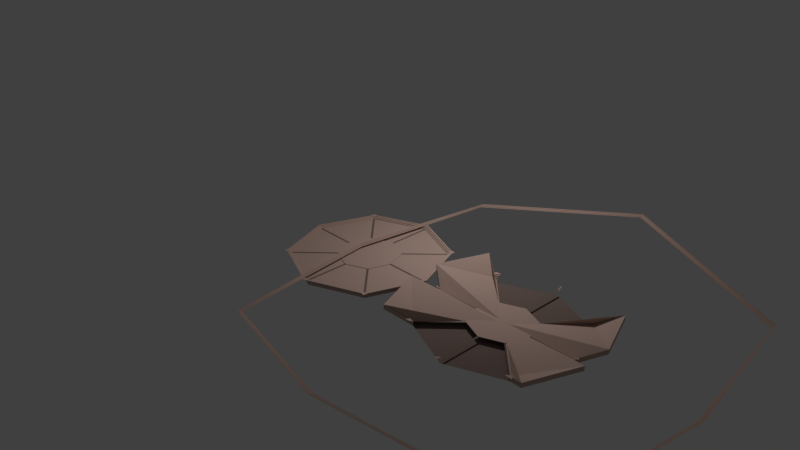 # Source: ArenaOctagon.blend  (saved by Blender 2.78.0; exported with 4.5.12 LTS)
import bpy
from mathutils import Matrix  # noqa: F401  (used for matrix-valued properties, if any)

bpy.ops.wm.read_factory_settings(use_empty=True)
scene = bpy.context.scene
scene.name = 'Scene'

# ---- collections
col_collection_1 = bpy.data.collections.new('Collection 1'); scene.collection.children.link(col_collection_1)

# ---- materials (node trees are filled in below, after node groups)
mat_material_001 = bpy.data.materials.new('Material.001')
mat_material_001.alpha_threshold = 0.0
mat_material_001.use_transparent_shadow = False
mat_material_001.diffuse_color = (0.5277, 0.3715, 0.3122, 1.0)
mat_material_001.roughness = 0.5
mat_material_001.specular_intensity = 0.4106
mat_material_002 = bpy.data.materials.new('Material.002')
mat_material_002.alpha_threshold = 0.0
mat_material_002.use_transparent_shadow = False
mat_material_002.diffuse_color = (0.1902, 0.137, 0.1202, 1.0)
mat_material_002.roughness = 0.5
mat_material_000 = bpy.data.materials.new('Material.000')
mat_material_000.alpha_threshold = 0.0
mat_material_000.use_transparent_shadow = False
mat_material_000.diffuse_color = (0.5277, 0.3715, 0.3122, 1.0)
mat_material_000.roughness = 0.5
mat_material_000.specular_intensity = 0.4106
mat_material_003 = bpy.data.materials.new('Material.003')
mat_material_003.alpha_threshold = 0.0
mat_material_003.use_transparent_shadow = False
mat_material_003.diffuse_color = (0.1902, 0.137, 0.1202, 1.0)
mat_material_003.roughness = 0.5

# ---- material node trees

# ---- world
world_world = bpy.data.worlds.new('World'); scene.world = world_world
world_world.color = (0.05088, 0.05088, 0.05088)
world_world.use_sun_shadow = False
world_world.sun_shadow_jitter_overblur = 0.0
world_world.cycles.sampling_method = 'MANUAL'

# ---- cameras
cam_camera = bpy.data.cameras.new('Camera')
cam_camera.clip_end = 100.0
cam_camera.lens = 35.0
cam_camera.sensor_width = 32.0
cam_camera.sensor_height = 18.0
cam_camera.ortho_scale = 7.314
cam_camera.dof.focus_distance = 0.0
cam_camera.dof.aperture_fstop = 128.0

# ---- lights
light_lamp = bpy.data.lights.new('Lamp', 'POINT')
light_lamp.transmission_factor = 0.0
light_lamp.cutoff_distance = 30.0
light_lamp.energy = 100.0
light_lamp.shadow_buffer_clip_start = 1.001
light_lamp.shadow_soft_size = 0.1
light_lamp.shadow_maximum_resolution = 0.006
light_lamp.use_absolute_resolution = True

# ---- meshes
me_cylinder_002 = bpy.data.meshes.new('Cylinder.002')
me_cylinder_002.from_pydata([(0.0, 2.423, -15.27), (0.0, 2.423, 0.4956), (1.713, 1.713, -15.27), (1.713, 1.713, 0.4956), (0.7071, 0.7071, 0.5528), (2.356, 0.0, 0.4956), (0.0, 1.0, 0.5528), (0.0, 1.0, 2.228), (0.0, 0.0, 2.228), (0.7071, 0.7071, 2.228), (2.356, 0.0, -15.27), (0.9672, 0.0, 0.5528), (0.9672, 0.0, 2.228), (0.0, 0.0, -15.27), (0.0, 0.0, 0.4956), (0.0, 0.0, 0.5528), (1.681, 1.726, -15.27), (1.681, 1.726, 0.4956), (1.725, 1.681, -15.27), (1.725, 1.681, 0.4956), (0.7201, 0.6718, 2.228), (0.7201, 0.6718, 0.5528), (0.6718, 0.7218, 2.228), (0.6718, 0.7218, 0.5528), (1.713, 1.713, 0.4956), (0.7071, 0.7071, 0.5528), (1.681, 1.726, 0.4956), (1.725, 1.681, 0.4956), (0.7201, 0.6718, 0.5528), (0.6718, 0.7218, 0.5528), (1.713, 1.713, 0.6671), (0.7071, 0.7071, 0.7243), (1.681, 1.726, 0.6671), (1.725, 1.681, 0.6671), (0.7201, 0.6718, 0.7243), (0.6718, 0.7218, 0.7243), (0.03359, 0.9861, 2.228), (0.03536, 0.03536, 2.228), (0.9548, 0.03359, 2.228), (0.03536, 0.03536, 0.5528), (0.9548, 0.03359, 0.5528), (0.03359, 0.9861, 0.5528), (0.03238, 2.409, 0.4956), (2.344, 0.03237, 0.4956), (0.03299, 0.03299, 0.4956), (0.03299, 0.03299, -15.27), (0.03238, 2.409, -15.27), (2.344, 0.03237, -15.27), (0.0, 2.423, 0.4956), (0.0, 1.0, 0.5528), (0.03359, 0.9861, 0.5528), (0.03238, 2.409, 0.4956), (0.0, 2.423, 0.4956), (0.0, 0.0, 0.4956), (0.03238, 2.409, 0.4956), (0.03299, 0.03299, 0.4956), (0.0, 2.423, 0.4956), (0.0, 1.0, 0.5528), (0.03359, 0.9861, 0.5528), (0.03238, 2.409, 0.4956), (0.0, 2.423, 0.4956), (0.0, 0.0, 0.4956), (0.03299, 0.03299, 0.4956), (0.03238, 2.409, 0.4956), (0.03238, 2.409, 0.4956), (0.0, 2.423, 0.4956), (0.0, 1.0, 0.5528), (0.03359, 0.9861, 0.5528), (0.0, 2.422, 0.72), (0.0, 0.0, 0.72), (0.0331, 0.03244, 0.72), (0.03249, 2.409, 0.72), (0.03249, 2.409, 0.72), (0.0, 2.422, 0.72), (0.0, 0.9995, 0.7772), (0.0337, 0.9855, 0.7772), (2.344, 0.03237, 0.4956), (2.356, 0.0, 0.4956), (0.0, 0.0, 0.4956), (0.9548, 0.03359, 0.5528), (0.9672, 0.0, 0.5528), (0.03299, 0.03299, 0.4956), (2.344, 0.03237, 0.4956), (2.356, 0.0, 0.4956), (0.0, 0.0, 0.4956), (0.9548, 0.03359, 0.5528), (0.9672, 0.0, 0.5528), (0.03299, 0.03299, 0.4956), (2.344, 0.03237, 0.4956), (2.356, 0.0, 0.4956), (0.0, 0.0, 0.4956), (0.9548, 0.03359, 0.5528), (0.9672, 0.0, 0.5528), (0.03299, 0.03299, 0.4956), (2.344, 0.03237, 0.8169), (2.356, 0.0, 0.8169), (0.0, 0.0, 0.8169), (0.9548, 0.03359, 0.8741), (0.9672, 0.0, 0.8741), (0.03299, 0.03299, 0.8169), (1.725, 1.681, 0.4956), (2.344, 0.03237, 0.4956), (1.681, 1.726, 3.016), (1.713, 1.713, 3.187), (1.681, 1.726, 3.187), (1.725, 1.681, 3.187), (0.03238, 2.409, 3.016), (0.0, 2.423, 3.016), (0.03238, 2.409, 3.016), (2.344, 0.03237, 3.337), (2.356, 0.0, 3.337), (1.725, 1.681, 3.016), (2.344, 0.03237, 3.016), (1.681, 1.726, 3.016), (1.713, 1.713, 3.187), (1.681, 1.726, 3.187), (1.725, 1.681, 3.187), (0.03238, 2.409, 3.016), (0.0, 2.423, 3.016), (0.03238, 2.409, 3.016), (2.344, 0.03237, 3.337), (2.356, 0.0, 3.337), (1.725, 1.681, 3.016), (2.344, 0.03237, 3.016), (1.764, 1.713, 3.187), (1.776, 1.681, 3.187), (2.394, 0.03237, 3.337), (2.407, 0.0, 3.337), (1.776, 1.681, 3.016), (2.394, 0.03237, 3.016), (1.764, 1.713, 6.474), (1.776, 1.681, 6.474), (2.394, 0.03237, 6.624), (2.407, 0.0, 6.624), (1.776, 1.681, 6.303), (2.394, 0.03237, 6.303), (1.814, 1.713, 6.474), (1.826, 1.681, 6.474), (2.445, 0.03237, 6.624), (2.457, 0.0, 6.624), (1.826, 1.681, 6.303), (2.445, 0.03237, 6.303), (1.814, 1.713, 9.213), (1.826, 1.681, 9.213), (2.445, 0.03237, 9.363), (2.457, 0.0, 9.363), (1.826, 1.681, 9.042), (2.445, 0.03237, 9.042), (1.871, 1.713, 9.213), (1.883, 1.681, 9.213), (2.501, 0.03237, 9.363), (2.514, 0.0, 9.363), (1.883, 1.681, 9.042), (2.501, 0.03237, 9.042), (1.681, 1.726, 3.016), (1.713, 1.713, 3.187), (1.681, 1.726, 3.187), (0.03238, 2.409, 3.016), (0.0, 2.423, 3.016), (0.03238, 2.409, 3.016), (1.681, 1.726, 3.016), (1.713, 1.713, 3.187), (1.681, 1.726, 3.187), (0.03238, 2.409, 3.016), (0.0, 2.423, 3.016), (0.03238, 2.409, 3.016), (1.681, 1.774, 3.016), (1.713, 1.761, 3.187), (1.681, 1.774, 3.187), (0.03238, 2.457, 3.016), (0.0, 2.471, 3.016), (0.03238, 2.457, 3.016), (1.681, 1.774, 6.43), (1.713, 1.761, 6.602), (1.681, 1.774, 6.602), (0.03238, 2.457, 6.43), (0.0, 2.471, 6.43), (0.03238, 2.457, 6.43), (1.681, 1.822, 7.149), (1.713, 1.809, 7.32), (1.681, 1.822, 7.32), (0.03238, 2.505, 7.149), (0.0, 2.518, 7.149), (0.03238, 2.505, 7.149), (1.681, 1.822, 9.718), (1.713, 1.809, 9.889), (1.681, 1.822, 9.889), (0.03238, 2.505, 9.718), (0.0, 2.518, 9.718), (0.03238, 2.505, 9.718), (1.681, 1.881, 9.718), (1.713, 1.868, 9.889), (1.681, 1.881, 9.889), (0.03238, 2.564, 9.718), (0.0, 2.577, 9.718), (0.03238, 2.564, 9.718), (1.713, 1.868, 9.889), (1.871, 1.874, 9.213), (1.713, 1.809, 9.889)], [(185, 198)], [(16, 17, 3, 2), (23, 22, 9, 4), (47, 43, 5, 10), (40, 38, 12, 11), (45, 47, 10, 13), (45, 13, 0, 46), (39, 15, 6, 41), (39, 4, 21, 40), (36, 37, 9, 22), (38, 20, 9, 37), (42, 44, 3, 17), (43, 19, 3, 44), (46, 42, 17, 16), (2, 3, 19, 18), (4, 9, 20, 21), (41, 36, 22, 23), (4, 21, 28, 25), (4, 25, 29, 23), (26, 32, 30, 24), (25, 28, 34, 31), (23, 29, 26, 17), (17, 26, 24, 3), (19, 3, 24, 27), (21, 19, 27, 28), (30, 31, 34, 33), (35, 31, 30, 32), (29, 35, 32, 26), (27, 24, 30, 33), (25, 31, 35, 29), (28, 27, 33, 34), (6, 7, 36, 41), (12, 38, 37, 8), (7, 8, 37, 36), (15, 39, 40, 11), (4, 39, 41, 23), (21, 20, 38, 40), (0, 1, 42, 46), (5, 14, 44, 43), (1, 42, 44, 14), (2, 45, 46, 16), (2, 18, 47, 45), (18, 19, 43, 47), (6, 49, 50, 41), (1, 48, 51, 42), (48, 56, 59, 51), (14, 53, 52, 1), (42, 54, 55, 44), (49, 57, 58, 50), (55, 62, 61, 53), (63, 71, 70, 62), (56, 65, 64, 59), (53, 61, 60, 52), (57, 66, 67, 58), (52, 60, 63, 54), (54, 63, 62, 55), (68, 69, 70, 71), (60, 68, 71, 63), (65, 73, 72, 64), (61, 69, 68, 60), (62, 70, 69, 61), (66, 74, 75, 67), (44, 81, 76, 43), (80, 86, 85, 79), (11, 80, 79, 40), (43, 76, 77, 5), (40, 79, 81, 44), (5, 77, 78, 14), (86, 92, 91, 85), (76, 82, 83, 77), (79, 85, 87, 81), (81, 87, 82, 76), (77, 83, 84, 78), (92, 98, 97, 91), (82, 88, 89, 83), (85, 91, 93, 87), (87, 93, 88, 82), (83, 89, 90, 84), (99, 97, 98, 96, 95, 94), (88, 94, 95, 89), (91, 97, 99, 93), (93, 99, 94, 88), (89, 95, 96, 90), (43, 19, 100, 101), (33, 30, 103, 105), (17, 42, 106, 102), (101, 100, 111, 112), (95, 94, 109, 110), (60, 63, 108, 107), (32, 30, 103, 104), (112, 111, 122, 123), (107, 108, 119, 118), (105, 103, 114, 116), (110, 109, 120, 121), (102, 106, 117, 113), (104, 103, 114, 115), (123, 122, 128, 129), (121, 120, 126, 127), (116, 114, 124, 125), (129, 128, 134, 135), (127, 126, 132, 133), (125, 124, 130, 131), (135, 134, 140, 141), (133, 132, 138, 139), (131, 130, 136, 137), (141, 140, 146, 147), (139, 138, 144, 145), (137, 136, 142, 143), (147, 146, 152, 153), (145, 144, 150, 151), (143, 142, 148, 149), (118, 119, 159, 158), (113, 117, 157, 154), (115, 114, 155, 156), (158, 159, 165, 164), (154, 157, 163, 160), (156, 155, 161, 162), (164, 165, 171, 170), (160, 163, 169, 166), (162, 161, 167, 168), (170, 171, 177, 176), (166, 169, 175, 172), (168, 167, 173, 174), (176, 177, 183, 182), (172, 175, 181, 178), (174, 173, 179, 180), (182, 183, 189, 188), (178, 181, 187, 184), (180, 179, 185, 186), (188, 189, 195, 194), (184, 187, 193, 190), (186, 185, 191, 192), (148, 142, 185, 191, 196, 197), (142, 136, 179, 185), (136, 130, 173, 179), (130, 124, 167, 173), (124, 114, 161, 167)])
me_cylinder_002.polygons.foreach_set('material_index', [0, 0, 0, 0, 0, 1, 0, 0, 0, 0, 0, 0, 0, 0, 0, 0, 0, 0, 0, 0, 0, 0, 0, 0, 1, 1, 1, 0, 0, 1, 0, 0, 0, 0, 0, 0, 0, 0, 0, 1, 1, 0, 0, 0, 0, 0, 0, 0, 0, 1, 0, 0, 0, 0, 0, 1, 0, 0, 1, 0, 0, 0, 0, 0, 0, 0, 0, 0, 0, 0, 0, 0, 0, 0, 0, 0, 0, 1, 0, 0, 1, 1, 0, 0, 0, 0, 0, 0, 0, 0, 0, 0, 0, 0, 0, 0, 0, 0, 0, 0, 0, 0, 0, 0, 0, 0, 0, 0, 0, 0, 0, 0, 0, 0, 0, 0, 0, 0, 0, 0, 0, 0, 0, 0, 0, 0, 0, 0, 0, 0, 0, 0, 0, 0, 0, 0])
me_cylinder_002.materials.append(mat_material_001)
me_cylinder_002.materials.append(mat_material_002)
me_cylinder_002.use_remesh_preserve_volume = False
me_cylinder_002.use_remesh_preserve_attributes = False
me_cylinder_002.use_mirror_vertex_groups = False
me_cylinder_002.update()
me_cylinder_000 = bpy.data.meshes.new('Cylinder.000')
me_cylinder_000.from_pydata([(0.0, 2.423, -15.27), (0.0, 2.423, 0.4956), (1.713, 1.713, -15.27), (1.713, 1.713, 0.4956), (0.7071, 0.7071, 0.5528), (2.356, 0.0, 0.4956), (0.0, 1.0, 0.5528), (0.0, 1.0, 2.228), (0.0, 0.0, 2.228), (0.7071, 0.7071, 2.228), (2.356, 0.0, -15.27), (0.9672, 0.0, 0.5528), (0.9672, 0.0, 2.228), (0.0, 0.0, -15.27), (0.0, 0.0, 0.4956), (0.0, 0.0, 0.5528), (1.681, 1.726, -15.27), (2.411, 2.158, 27.89), (2.411, 2.158, 43.65), (0.7201, 0.6718, 2.228), (0.7201, 0.6718, 0.5528), (0.6718, 0.7218, 2.228), (0.6718, 0.7218, 0.5528), (1.713, 1.713, 0.4956), (0.7071, 0.7071, 0.5528), (1.681, 1.726, 0.4956), (1.725, 1.681, 0.4956), (0.7201, 0.6718, 0.5528), (0.6718, 0.7218, 0.5528), (1.713, 1.713, 0.6671), (0.7071, 0.7071, 0.7243), (1.681, 1.726, 0.6671), (1.725, 1.681, 0.6671), (0.7201, 0.6718, 0.7243), (0.6718, 0.7218, 0.7243), (0.03359, 0.9861, 2.228), (0.03536, 0.03536, 2.228), (0.9548, 0.03359, 2.228), (0.03536, 0.03536, 0.5528), (0.9548, 0.03359, 0.5528), (0.03359, 0.9861, 0.5528), (3.029, 0.5095, 43.65), (0.03299, 0.03299, 0.4956), (0.03299, 0.03299, -15.27), (0.03238, 2.409, -15.27), (3.029, 0.5095, 27.89), (0.0, 2.423, 0.4956), (0.0, 1.0, 0.5528), (0.03359, 0.9861, 0.5528), (0.03238, 2.409, 0.4956), (0.0, 2.423, 0.4956), (0.0, 0.0, 0.4956), (0.03238, 2.409, 0.4956), (0.03299, 0.03299, 0.4956), (0.0, 2.423, 0.4956), (0.0, 1.0, 0.5528), (0.03359, 0.9861, 0.5528), (0.03238, 2.409, 0.4956), (0.0, 2.423, 0.4956), (0.0, 0.0, 0.4956), (0.03299, 0.03299, 0.4956), (0.03238, 2.409, 0.4956), (0.03238, 2.409, 0.4956), (0.0, 2.423, 0.4956), (0.0, 1.0, 0.5528), (0.03359, 0.9861, 0.5528), (0.0, 2.422, 0.72), (0.0, 0.0, 0.72), (0.0331, 0.03244, 0.72), (0.03249, 2.409, 0.72), (0.03249, 2.409, 0.72), (0.0, 2.422, 0.72), (0.0, 0.9995, 0.7772), (0.0337, 0.9855, 0.7772), (2.344, 0.03237, 0.4956), (2.356, 0.0, 0.4956), (0.0, 0.0, 0.4956), (0.9548, 0.03359, 0.5528), (0.9672, 0.0, 0.5528), (0.03299, 0.03299, 0.4956), (2.344, 0.03237, 0.4956), (2.356, 0.0, 0.4956), (0.0, 0.0, 0.4956), (0.9548, 0.03359, 0.5528), (0.9672, 0.0, 0.5528), (0.03299, 0.03299, 0.4956), (2.344, 0.03237, 0.4956), (2.356, 0.0, 0.4956), (0.0, 0.0, 0.4956), (0.9548, 0.03359, 0.5528), (0.9672, 0.0, 0.5528), (0.03299, 0.03299, 0.4956), (2.344, 0.03237, 0.8169), (2.356, 0.0, 0.8169), (0.0, 0.0, 0.8169), (0.9548, 0.03359, 0.8741), (0.9672, 0.0, 0.8741), (0.03299, 0.03299, 0.8169), (5.183, 4.879, 10.42), (1.713, 1.713, 3.187), (1.681, 1.726, 3.187), (1.725, 1.681, 3.187), (0.0, 6.45, 108.1), (0.0, 2.423, 3.016), (0.03238, 2.409, 3.016), (2.344, 0.03237, 3.337), (2.356, 0.0, 3.337), (5.81, 0.0, 10.46), (5.183, 4.879, 10.42), (1.713, 1.713, 3.187), (1.681, 1.726, 3.187), (1.725, 1.681, 3.187), (0.0, 6.45, 108.1), (0.0, 2.423, 3.016), (0.03238, 2.409, 3.016), (2.344, 0.03237, 3.337), (2.356, 0.0, 3.337), (5.183, 4.879, 10.42), (5.81, 0.0, 10.46), (1.764, 1.713, 3.187), (1.776, 1.681, 3.187), (2.394, 0.03237, 3.337), (2.407, 0.0, 3.337), (5.191, 4.926, 10.27), (5.861, 0.0, 10.46), (1.764, 1.713, 6.474), (1.776, 1.681, 6.474), (2.394, 0.03237, 6.624), (2.407, 0.0, 6.624), (5.197, 4.926, 13.63), (5.861, 0.0, 13.75), (1.814, 1.713, 6.474), (1.826, 1.681, 6.474), (2.445, 0.03237, 6.624), (2.457, 0.0, 6.624), (5.206, 4.973, 14.19), (5.912, 0.0, 13.75), (1.814, 1.713, 9.213), (1.826, 1.681, 9.213), (2.445, 0.03237, 9.363), (2.457, 0.0, 9.363), (5.21, 4.973, 16.72), (5.912, 0.0, 16.49), (1.871, 1.713, 9.213), (1.883, 1.681, 9.213), (2.501, 0.03237, 9.363), (2.514, 0.0, 9.363), (5.22, 5.031, 16.53), (5.968, 0.0, 16.49), (5.183, 4.879, 10.42), (1.713, 1.713, 3.187), (1.681, 1.726, 3.187), (0.0, 6.45, 108.1), (0.0, 2.423, 3.016), (0.03238, 2.409, 3.016), (1.713, 1.713, 3.187), (1.681, 1.726, 3.187), (0.0, 6.45, 108.1), (0.0, 2.423, 3.016), (0.03238, 2.409, 3.016), (1.713, 1.761, 3.187), (1.681, 1.774, 3.187), (0.0, 6.497, 107.9), (0.0, 2.471, 3.016), (0.03238, 2.457, 3.016), (1.713, 1.761, 6.602), (1.681, 1.774, 6.602), (0.0, 6.498, 111.3), (0.0, 2.471, 6.43), (0.03238, 2.457, 6.43), (1.713, 1.809, 7.32), (1.681, 1.822, 7.32), (0.0, 6.545, 111.9), (0.0, 2.518, 7.149), (0.03238, 2.505, 7.149), (1.713, 1.809, 9.889), (1.681, 1.822, 9.889), (0.0, 6.545, 114.4), (0.0, 2.518, 9.718), (0.03238, 2.505, 9.718), (1.713, 1.868, 9.889), (1.681, 1.881, 9.889), (0.0, 6.603, 114.3), (0.0, 2.577, 9.718), (0.03238, 2.564, 9.718), (1.713, 1.868, 9.889), (1.871, 1.874, 9.213), (1.713, 1.809, 9.889)], [(0, 1), (46, 1), (42, 53), (118, 107), (175, 187)], [(22, 21, 9, 4), (45, 41, 5, 10), (39, 37, 12, 11), (43, 45, 10, 13), (43, 13, 0, 44), (38, 15, 6, 40), (38, 4, 20, 39), (35, 36, 9, 21), (37, 19, 9, 36), (41, 18, 3, 42), (2, 3, 18, 17), (4, 9, 19, 20), (40, 35, 21, 22), (4, 20, 27, 24), (4, 24, 28, 22), (25, 31, 29, 23), (24, 27, 33, 30), (18, 3, 23, 26), (20, 18, 26, 27), (29, 30, 33, 32), (34, 30, 29, 31), (28, 34, 31, 25), (26, 23, 29, 32), (24, 30, 34, 28), (27, 26, 32, 33), (6, 7, 35, 40), (12, 37, 36, 8), (7, 8, 36, 35), (15, 38, 39, 11), (4, 38, 40, 22), (20, 19, 37, 39), (5, 14, 42, 41), (2, 43, 44, 16), (2, 17, 45, 43), (17, 18, 41, 45), (6, 47, 48, 40), (46, 54, 57, 49), (14, 51, 50, 1), (47, 55, 56, 48), (53, 60, 59, 51), (61, 69, 68, 60), (54, 63, 62, 57), (51, 59, 58, 50), (55, 64, 65, 56), (50, 58, 61, 52), (52, 61, 60, 53), (66, 67, 68, 69), (58, 66, 69, 61), (63, 71, 70, 62), (59, 67, 66, 58), (60, 68, 67, 59), (64, 72, 73, 65), (42, 79, 74, 41), (78, 84, 83, 77), (11, 78, 77, 39), (41, 74, 75, 5), (39, 77, 79, 42), (5, 75, 76, 14), (84, 90, 89, 83), (74, 80, 81, 75), (77, 83, 85, 79), (79, 85, 80, 74), (75, 81, 82, 76), (90, 96, 95, 89), (80, 86, 87, 81), (83, 89, 91, 85), (85, 91, 86, 80), (81, 87, 88, 82), (97, 95, 96, 94, 93, 92), (86, 92, 93, 87), (89, 95, 97, 91), (91, 97, 92, 86), (87, 93, 94, 88), (32, 29, 99, 101), (93, 92, 105, 106), (58, 61, 104, 103), (31, 29, 99, 100), (103, 104, 114, 113), (101, 99, 109, 111), (106, 105, 115, 116), (98, 102, 112, 108), (100, 99, 109, 110), (118, 117, 123, 124), (116, 115, 121, 122), (111, 109, 119, 120), (124, 123, 129, 130), (122, 121, 127, 128), (120, 119, 125, 126), (130, 129, 135, 136), (128, 127, 133, 134), (126, 125, 131, 132), (136, 135, 141, 142), (134, 133, 139, 140), (132, 131, 137, 138), (142, 141, 147, 148), (140, 139, 145, 146), (138, 137, 143, 144), (113, 114, 154, 153), (108, 112, 152, 149), (110, 109, 150, 151), (153, 154, 159, 158), (149, 152, 157, 117), (151, 150, 155, 156), (158, 159, 164, 163), (117, 157, 162, 123), (156, 155, 160, 161), (163, 164, 169, 168), (123, 162, 167, 129), (161, 160, 165, 166), (168, 169, 174, 173), (129, 167, 172, 135), (166, 165, 170, 171), (173, 174, 179, 178), (135, 172, 177, 141), (171, 170, 175, 176), (178, 179, 184, 183), (141, 177, 182, 147), (176, 175, 180, 181), (143, 137, 175, 180, 185, 186), (137, 131, 170, 175), (131, 125, 165, 170), (125, 119, 160, 165), (119, 109, 155, 160)])
me_cylinder_000.polygons.foreach_set('material_index', [0, 0, 0, 0, 1, 0, 0, 0, 0, 0, 0, 0, 0, 0, 0, 0, 0, 0, 0, 1, 1, 1, 0, 0, 1, 0, 0, 0, 0, 0, 0, 0, 1, 1, 0, 0, 0, 0, 0, 0, 1, 0, 0, 0, 0, 0, 1, 0, 0, 1, 0, 0, 0, 0, 0, 0, 0, 0, 0, 0, 0, 0, 0, 0, 0, 0, 0, 0, 1, 0, 0, 1, 1, 0, 0, 0, 0, 0, 0, 0, 0, 0, 0, 0, 0, 0, 0, 0, 0, 0, 0, 0, 0, 0, 0, 0, 0, 0, 0, 0, 0, 0, 0, 0, 0, 0, 0, 0, 0, 0, 0, 0, 0, 0, 0, 0, 0, 0, 0, 0, 0, 0, 0])
me_cylinder_000.materials.append(mat_material_000)
me_cylinder_000.materials.append(mat_material_003)
me_cylinder_000.use_remesh_preserve_volume = False
me_cylinder_000.use_remesh_preserve_attributes = False
me_cylinder_000.use_mirror_vertex_groups = False
me_cylinder_000.update()

# ---- objects
ob_lamp = bpy.data.objects.new('Lamp', light_lamp)
ob_camera = bpy.data.objects.new('Camera', cam_camera)
ob_cylinder_000 = bpy.data.objects.new('Cylinder.000', me_cylinder_002)
ob_cylinder_001 = bpy.data.objects.new('Cylinder.001', me_cylinder_000)

# ---- transforms, parenting, visibility, modifiers, constraints
ob_lamp.location = (0.9185, 1.005, 2.418)
ob_lamp.rotation_euler = (0.6503, 0.05522, 1.866)
ob_lamp.lock_rotations_4d = False
ob_lamp.empty_display_type = 'ARROWS'
ob_lamp.color = (0.0, 0.0, 0.0, 0.0)
ob_lamp.lineart.crease_threshold = 0.0
ob_camera.location = (7.481, -6.508, 5.344)
ob_camera.rotation_euler = (1.109, 0.0, 0.8149)
ob_camera.lock_rotations_4d = False
ob_camera.empty_display_type = 'ARROWS'
ob_camera.color = (0.0, 0.0, 0.0, 0.0)
ob_camera.display_type = 'WIRE'
ob_camera.lineart.crease_threshold = 0.0
ob_cylinder_000.location = (0.008818, 0.0, 0.006503)
ob_cylinder_000.scale = (0.4127, 0.4127, 0.003888)
ob_cylinder_000.lineart.crease_threshold = 0.0
_m = ob_cylinder_000.modifiers.new('Mirror', 'MIRROR')
_m.use_axis = (True, True, False)
_m.use_clip = True
ob_cylinder_001.location = (2.25, 0.0, 0.006503)
ob_cylinder_001.scale = (0.4127, 0.4127, 0.003888)
ob_cylinder_001.lineart.crease_threshold = 0.0
_m = ob_cylinder_001.modifiers.new('Mirror', 'MIRROR')
_m.use_axis = (True, True, False)
_m.use_clip = True

# ---- collection membership
col_collection_1.objects.link(ob_lamp)
col_collection_1.objects.link(ob_camera)
col_collection_1.objects.link(ob_cylinder_000)
col_collection_1.objects.link(ob_cylinder_001)

# ---- scene / render settings (as saved in the file)
scene.camera = ob_camera
scene.frame_start = 1; scene.frame_end = 250; scene.frame_set(1)
scene.render.engine = 'BLENDER_EEVEE_NEXT'
scene.render.resolution_percentage = 50
scene.render.dither_intensity = 0.0
scene.cycles.use_denoising = False
scene.cycles.samples = 128
scene.cycles.sampling_pattern = 'TABULATED_SOBOL'
scene.cycles.light_sampling_threshold = 0.0
scene.cycles.use_adaptive_sampling = False
scene.cycles.use_light_tree = False
scene.cycles.blur_glossy = 0.0
scene.cycles.sample_clamp_indirect = 0.0
scene.view_settings.view_transform = 'Standard'
bpy.context.view_layer.update()
